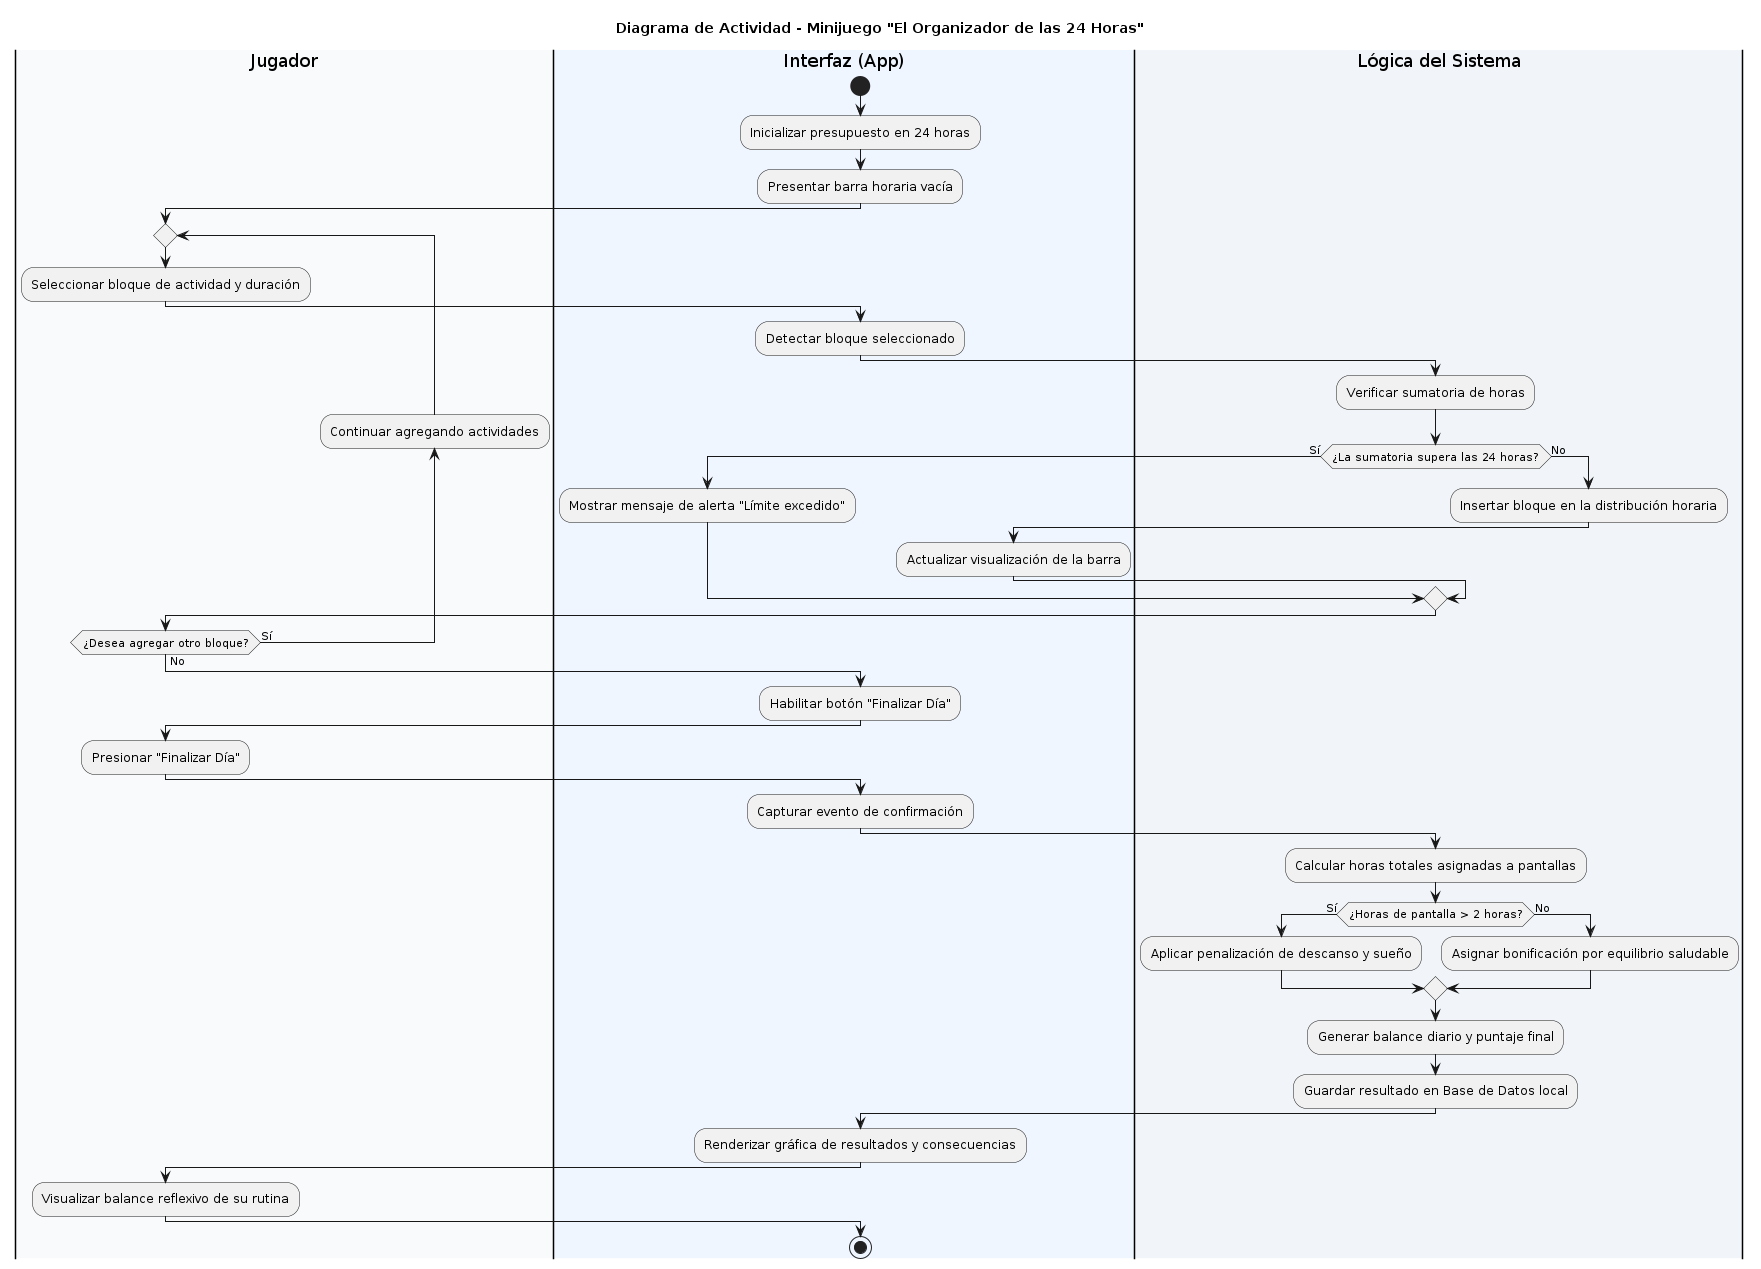

The diagram above was rendered by PlantUML. Its source (embedded in the PNG):
@startuml
title Diagrama de Actividad - Minijuego "El Organizador de las 24 Horas"

|#F8FAFC|Jugador|
|#EFF6FF|Interfaz (App)|
|#F1F5F9|Lógica del Sistema|

|Interfaz (App)|
start
:Inicializar presupuesto en 24 horas;
:Presentar barra horaria vacía;

repeat
  |Jugador|
  :Seleccionar bloque de actividad y duración;

  |Interfaz (App)|
  :Detectar bloque seleccionado;

  |Lógica del Sistema|
  :Verificar sumatoria de horas;
  
  if (¿La sumatoria supera las 24 horas?) then (Sí)
    |Interfaz (App)|
    :Mostrar mensaje de alerta "Límite excedido";
  else (No)
    |Lógica del Sistema|
    :Insertar bloque en la distribución horaria;
    |Interfaz (App)|
    :Actualizar visualización de la barra;
  endif

  |Jugador|
backward:Continuar agregando actividades;
repeat while (¿Desea agregar otro bloque?) is (Sí) not (No)

|Interfaz (App)|
:Habilitar botón "Finalizar Día";
|Jugador|
:Presionar "Finalizar Día";

|Interfaz (App)|
:Capturar evento de confirmación;

|Lógica del Sistema|
:Calcular horas totales asignadas a pantallas;

if (¿Horas de pantalla > 2 horas?) then (Sí)
  :Aplicar penalización de descanso y sueño;
else (No)
  :Asignar bonificación por equilibrio saludable;
endif

:Generar balance diario y puntaje final;
:Guardar resultado en Base de Datos local;

|Interfaz (App)|
:Renderizar gráfica de resultados y consecuencias;

|Jugador|
:Visualizar balance reflexivo de su rutina;

|Interfaz (App)|
stop
@enduml